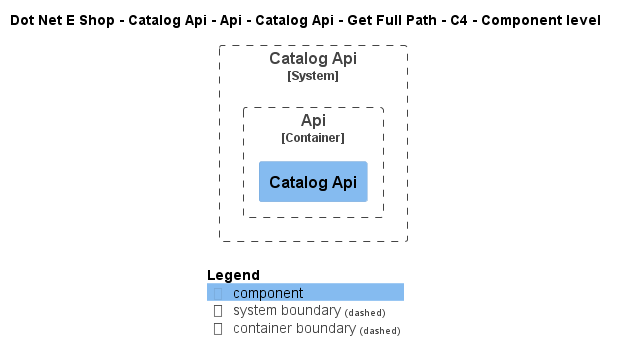

The diagram above was rendered by PlantUML. Its source (embedded in the PNG):
@startuml
!include ..\..\..\..\..\..\..\..\..\.c4s\C4_Component.puml

AddElementTag("c4interflow:lifecycle:new", $bgColor=green, $fontColor=#ffffff, $borderColor=green, $shadowing="False")
AddElementTag("c4interflow:lifecycle:changed", $bgColor=orange, $fontColor=#ffffff, $borderColor=orange, $shadowing="False")
AddElementTag("c4interflow:lifecycle:removed", $bgColor=red, $fontColor=#ffffff, $borderColor=red, $shadowing="False")

AddRelTag("c4interflow:lifecycle:new", $textColor=green, $lineColor=green)
AddRelTag("c4interflow:lifecycle:changed", $textColor=orange, $lineColor=orange)
AddRelTag("c4interflow:lifecycle:removed", $textColor=red, $lineColor=red)

SHOW_PERSON_PORTRAIT()
LAYOUT_TOP_DOWN()

skinparam linetype polyline

title Dot Net E Shop - Catalog Api - Api - Catalog Api - Get Full Path - C4 - Component level


System_Boundary(DotNetEShop.SoftwareSystems.CatalogApi, "Catalog Api") {
    
Container_Boundary(DotNetEShop.SoftwareSystems.CatalogApi.Containers.Api, "Api") {
    Component(DotNetEShop.SoftwareSystems.CatalogApi.Containers.Api.Components.CatalogApi, "Catalog Api", "", "")
}
}



SHOW_LEGEND()
@enduml